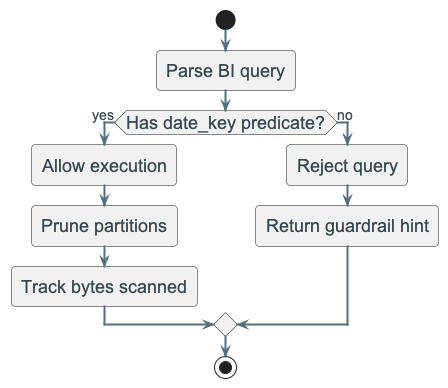

The diagram above was rendered by PlantUML. Its source (embedded in the PNG):
@startuml
!include ../_template_styles.puml

start
:Parse BI query;
if (Has date_key predicate?) then (yes)
  :Allow execution;
  :Prune partitions;
  :Track bytes scanned;
else (no)
  :Reject query;
  :Return guardrail hint;
endif
stop

@enduml